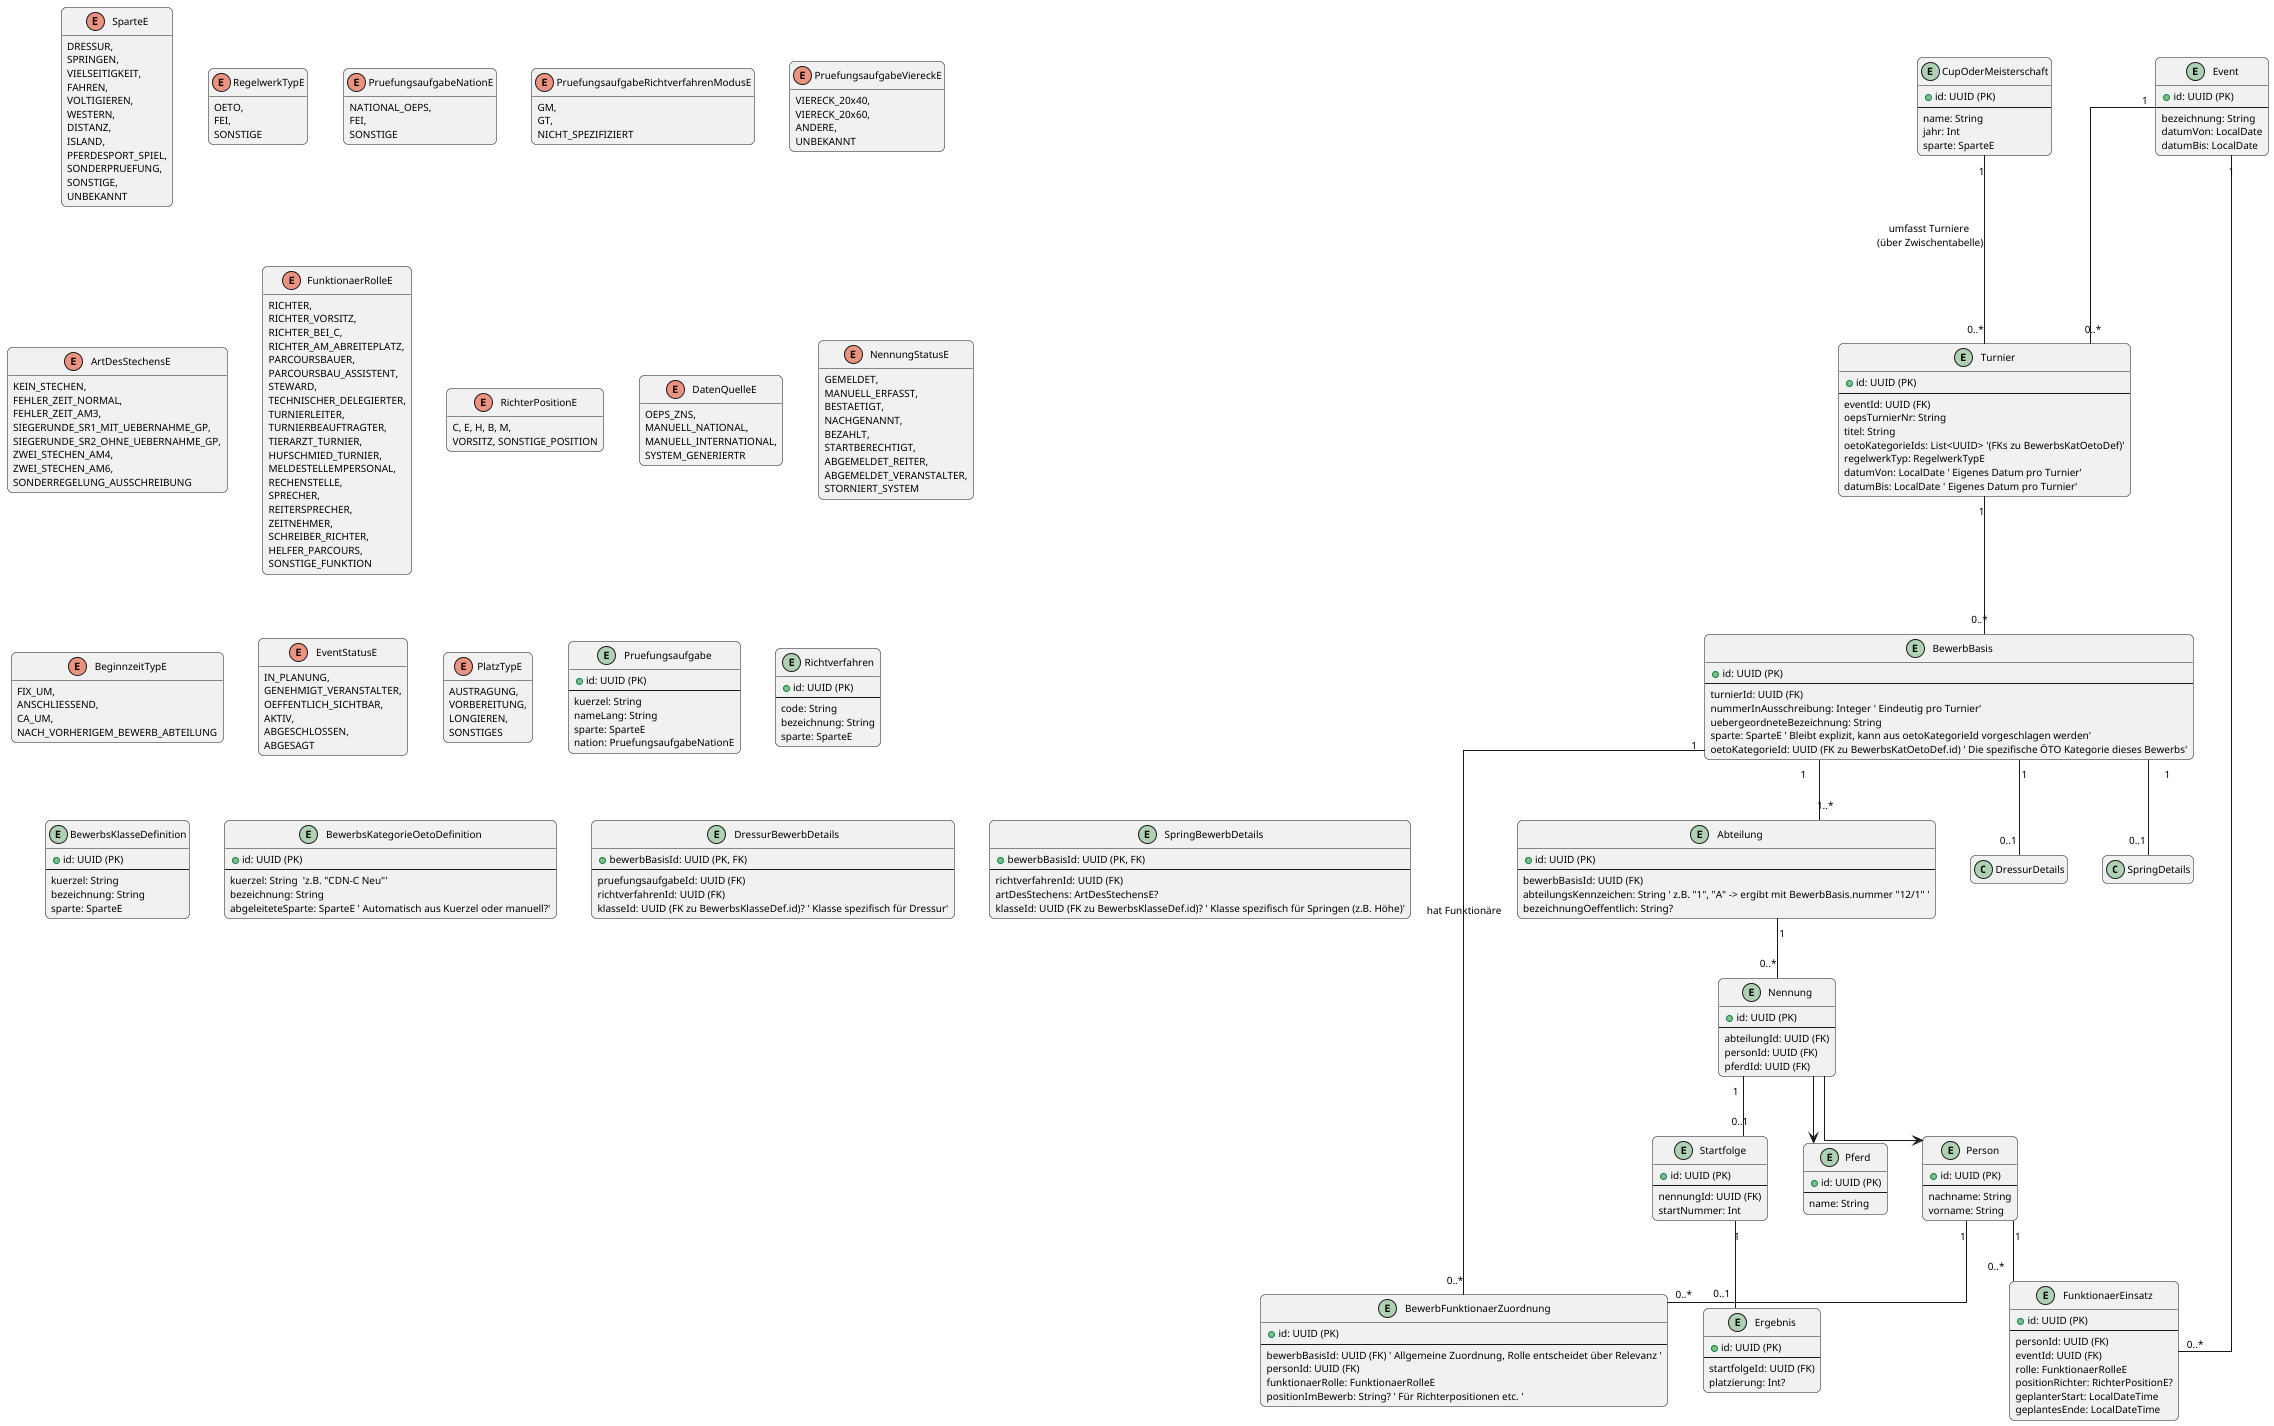

The diagram above was rendered by PlantUML. Its source (embedded in the PNG):
@startuml
' Diagramm-Optionen
skinparam linetype ortho
hide empty members
skinparam shadowing false
skinparam defaultFontName "Segoe UI"
skinparam defaultFontSize 10
skinparam roundCorner 10
allow_mixing

' --- Enums (mit Suffix E) ---
enum SparteE {
 DRESSUR,
 SPRINGEN,
 VIELSEITIGKEIT,
 FAHREN,
 VOLTIGIEREN,
 WESTERN,
 DISTANZ,
 ISLAND,
 PFERDESPORT_SPIEL,
 SONDERPRUEFUNG,
 SONSTIGE,
 UNBEKANNT
}
enum RegelwerkTypE {
 OETO,
 FEI,
 SONSTIGE
}
enum PruefungsaufgabeNationE {
 NATIONAL_OEPS,
 FEI,
 SONSTIGE
}
enum PruefungsaufgabeRichtverfahrenModusE {
 GM,
 GT,
 NICHT_SPEZIFIZIERT
}
enum PruefungsaufgabeViereckE {
 VIERECK_20x40,
 VIERECK_20x60,
 ANDERE,
 UNBEKANNT
}
enum ArtDesStechensE {
 KEIN_STECHEN,
 FEHLER_ZEIT_NORMAL,
 FEHLER_ZEIT_AM3,
 SIEGERUNDE_SR1_MIT_UEBERNAHME_GP,
 SIEGERUNDE_SR2_OHNE_UEBERNAHME_GP,
 ZWEI_STECHEN_AM4,
 ZWEI_STECHEN_AM6,
 SONDERREGELUNG_AUSSCHREIBUNG
}
enum FunktionaerRolleE {
 RICHTER,
 RICHTER_VORSITZ,
 RICHTER_BEI_C,
 RICHTER_AM_ABREITEPLATZ,
 PARCOURSBAUER,
 PARCOURSBAU_ASSISTENT,
 STEWARD,
 TECHNISCHER_DELEGIERTER,
 TURNIERLEITER,
 TURNIERBEAUFTRAGTER,
 TIERARZT_TURNIER,
 HUFSCHMIED_TURNIER,
 MELDESTELLEMPERSONAL,
 RECHENSTELLE,
 SPRECHER,
 REITERSPRECHER,
 ZEITNEHMER,
 SCHREIBER_RICHTER,
 HELFER_PARCOURS,
 SONSTIGE_FUNKTION 
} 
enum RichterPositionE {
 C, E, H, B, M,
 VORSITZ, SONSTIGE_POSITION 
}
enum DatenQuelleE {
 OEPS_ZNS,
 MANUELL_NATIONAL,
 MANUELL_INTERNATIONAL,
 SYSTEM_GENERIERTR 
}
enum NennungStatusE {
 GEMELDET,
 MANUELL_ERFASST,
 BESTAETIGT,
 NACHGENANNT, 
 BEZAHLT, 
 STARTBERECHTIGT, 
 ABGEMELDET_REITER, 
 ABGEMELDET_VERANSTALTER, 
 STORNIERT_SYSTEM 
}
enum BeginnzeitTypE {
 FIX_UM, 
 ANSCHLIESSEND, 
 CA_UM, 
 NACH_VORHERIGEM_BEWERB_ABTEILUNG 
}
enum EventStatusE {
 IN_PLANUNG, 
 GENEHMIGT_VERANSTALTER, 
 OEFFENTLICH_SICHTBAR, 
 AKTIV, 
 ABGESCHLOSSEN, 
 ABGESAGT 
}
enum PlatzTypE {
 AUSTRAGUNG, 
 VORBEREITUNG, 
 LONGIEREN, 
 SONSTIGES 
}


' --- Entitäten für verwaltbare Auswahllisten (Lookup Tables / Master Data) ---
entity "Pruefungsaufgabe" {
  + id: UUID (PK)
  --
  kuerzel: String
  nameLang: String
  sparte: SparteE
  nation: PruefungsaufgabeNationE
  '..weitere..
}

entity "Richtverfahren" {
  + id: UUID (PK)
  --
  code: String
  bezeichnung: String
  sparte: SparteE
}

entity "BewerbsKlasseDefinition" as BewerbsKlasseDef {
  + id: UUID (PK)
  --
  kuerzel: String
  bezeichnung: String
  sparte: SparteE
}

entity "BewerbsKategorieOetoDefinition" as BewerbsKatOetoDef {
  + id: UUID (PK)
  --
  kuerzel: String  'z.B. "CDN-C Neu"'
  bezeichnung: String
  abgeleiteteSparte: SparteE ' Automatisch aus Kuerzel oder manuell?'
}

' --- Kern-Entitäten ---
entity "Event" {
  + id: UUID (PK)
  --
  bezeichnung: String
  datumVon: LocalDate
  datumBis: LocalDate
}

entity "Turnier" {
  + id: UUID (PK)
  --
  eventId: UUID (FK)
  oepsTurnierNr: String
  titel: String
  ' sparte: SparteE ' Wird nun aus oetoKategorieIds abgeleitet oder ist spezifisch für das Turnier'
  oetoKategorieIds: List<UUID> '(FKs zu BewerbsKatOetoDef)'
  regelwerkTyp: RegelwerkTypE
  datumVon: LocalDate ' Eigenes Datum pro Turnier'
  datumBis: LocalDate ' Eigenes Datum pro Turnier'
}

entity "BewerbBasis" {
  + id: UUID (PK)
  --
  turnierId: UUID (FK)
  nummerInAusschreibung: Integer ' Eindeutig pro Turnier'
  uebergeordneteBezeichnung: String
  sparte: SparteE ' Bleibt explizit, kann aus oetoKategorieId vorgeschlagen werden'
  oetoKategorieId: UUID (FK zu BewerbsKatOetoDef.id) ' Die spezifische ÖTO Kategorie dieses Bewerbs'
  ' klasseId hier entfernt, wandert in spartspezifische Details '
}

entity "DressurBewerbDetails" {
  + bewerbBasisId: UUID (PK, FK)
  --
  pruefungsaufgabeId: UUID (FK)
  richtverfahrenId: UUID (FK)
  klasseId: UUID (FK zu BewerbsKlasseDef.id)? ' Klasse spezifisch für Dressur'
  ' zugewieseneFunktionaere: List<BewerbFunktionaerZuordnung> '
}

entity "SpringBewerbDetails" {
  + bewerbBasisId: UUID (PK, FK)
  --
  richtverfahrenId: UUID (FK)
  artDesStechens: ArtDesStechensE?
  klasseId: UUID (FK zu BewerbsKlasseDef.id)? ' Klasse spezifisch für Springen (z.B. Höhe)'
  ' zugewieseneFunktionaere: List<BewerbFunktionaerZuordnung> '
}

entity "BewerbFunktionaerZuordnung" {
  + id: UUID (PK)
  --
  ' Entweder zu bewerbBasisId oder besser zu spartspezifischer DetailId '
  ' dressurBewerbDetailsId: UUID (FK)? '
  ' springBewerbDetailsId: UUID (FK)? '
  bewerbBasisId: UUID (FK) ' Allgemeine Zuordnung, Rolle entscheidet über Relevanz '
  personId: UUID (FK)
  funktionaerRolle: FunktionaerRolleE
  positionImBewerb: String? ' Für Richterpositionen etc. '
}

entity "Abteilung" {
  + id: UUID (PK)
  --
  bewerbBasisId: UUID (FK)
  abteilungsKennzeichen: String ' z.B. "1", "A" -> ergibt mit BewerbBasis.nummer "12/1" '
  bezeichnungOeffentlich: String?
  ' ... Teilungskriterien (strukturiert) ...
}

entity "Person" {
  + id: UUID (PK)
  --
  nachname: String
  vorname: String
}

entity "Pferd" {
  + id: UUID (PK)
  --
  name: String
}

entity "Nennung" {
  + id: UUID (PK)
  --
  abteilungId: UUID (FK)
  personId: UUID (FK)
  pferdId: UUID (FK)
}

entity "Startfolge" {
  + id: UUID (PK)
  --
  nennungId: UUID (FK)
  startNummer: Int
}

entity "Ergebnis" {
  + id: UUID (PK)
  --
  startfolgeId: UUID (FK)
  platzierung: Int?
}

entity "FunktionaerEinsatz" {
  + id: UUID (PK)
  --
  personId: UUID (FK)
  eventId: UUID (FK)
  rolle: FunktionaerRolleE
  positionRichter: RichterPositionE?
  geplanterStart: LocalDateTime
  geplantesEnde: LocalDateTime
}

entity "CupOderMeisterschaft" as Cup {
  + id: UUID (PK)
  --
  name: String
  jahr: Int
  sparte: SparteE
}

' --- Beziehungen (Auswahl) ---
Event "1" -- "0..*" Turnier
Turnier "1" -- "0..*" BewerbBasis
BewerbBasis "1" -- "0..1" DressurDetails
BewerbBasis "1" -- "0..1" SpringDetails
BewerbBasis "1" -- "1..*" Abteilung

Abteilung "1" -- "0..*" Nennung
Nennung --> Person
Nennung --> Pferd
Nennung "1" -- "0..1" Startfolge
Startfolge "1" -- "0..1" Ergebnis

BewerbBasis "1" -- "0..*" BewerbFunktionaerZuordnung : "hat Funktionäre"
Person "1" -- "0..*" BewerbFunktionaerZuordnung

' Oder Funktionärszuweisung über FunktionaerEinsatz und Zeit/Bewerbs-Matching '
Event "1" -- "0..*" FunktionaerEinsatz
Person "1" -- "0..*" FunktionaerEinsatz

Cup "1" -- "0..*" Turnier : "umfasst Turniere \n(über Zwischentabelle)"
' ... weitere Beziehungen ...

@enduml